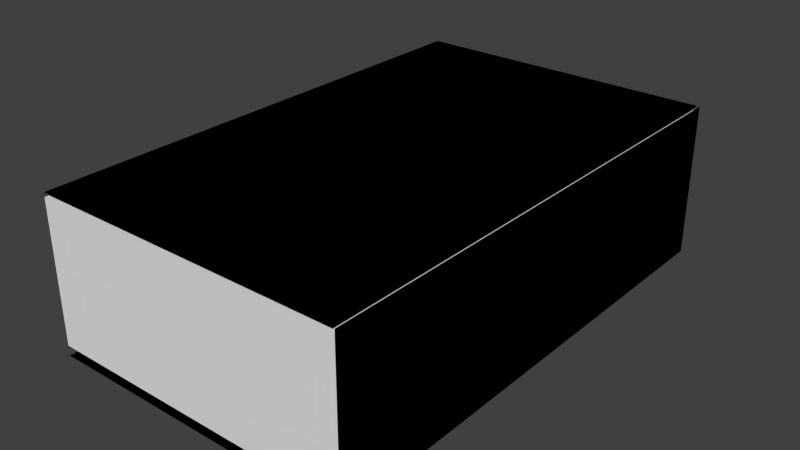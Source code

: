 # Source: Dictionary.blend  (saved by Blender 2.73.0; exported with 4.5.12 LTS)
import bpy
from mathutils import Matrix  # noqa: F401  (used for matrix-valued properties, if any)

bpy.ops.wm.read_factory_settings(use_empty=True)
scene = bpy.context.scene
scene.name = 'Scene'

# ---- collections
col_collection_1 = bpy.data.collections.new('Collection 1'); scene.collection.children.link(col_collection_1)

# ---- world
world_world = bpy.data.worlds.new('World'); scene.world = world_world
world_world.color = (0.05088, 0.05088, 0.05088)
world_world.use_sun_shadow = False
world_world.sun_shadow_jitter_overblur = 0.0
world_world.cycles.sampling_method = 'MANUAL'
world_world.cycles.sample_map_resolution = 256

# ---- meshes
me_cube_002 = bpy.data.meshes.new('Cube.002')
me_cube_002.from_pydata([(-0.3386, -0.5488, 0.05169), (-0.3386, 0.5483, 0.05169), (0.3437, 0.5483, 0.05169), (0.3437, -0.5488, 0.05169), (-0.3386, -0.5488, 0.3572), (-0.3386, 0.5483, 0.3572), (0.3437, 0.5483, 0.3572), (0.3437, -0.5488, 0.3572)], [], [(4, 5, 1, 0), (5, 6, 2, 1), (6, 7, 3, 2), (7, 4, 0, 3), (0, 1, 2, 3), (7, 6, 5, 4)])
_uv = me_cube_002.uv_layers.new(name='UVMap')
_uv.uv.foreach_set('vector', [0.0, 0.0, 1.0, 0.0, 1.0, 1.0, 0.0, 1.0, 0.0, 0.0, 1.0, 0.0, 1.0, 1.0, 0.0, 1.0, 0.0, 0.0, 1.0, 0.0, 1.0, 1.0, 0.0, 1.0, 0.0, 0.0, 1.0, 0.0, 1.0, 1.0, 0.0, 1.0, 0.0, 0.0, 1.0, 0.0, 1.0, 1.0, 0.0, 1.0, 0.0, 0.0, 1.0, 0.0, 1.0, 1.0, 0.0, 1.0])
me_cube_002.use_remesh_preserve_volume = False
me_cube_002.use_remesh_preserve_attributes = False
me_cube_002.use_mirror_vertex_groups = False
me_cube_002.update()
me_cube_003 = bpy.data.meshes.new('Cube.003')
me_cube_003.from_pydata([(-0.3381, -0.5492, 0.3121), (-0.3381, 0.5519, 0.3121), (0.3396, 0.5519, 0.3121), (0.3396, -0.5492, 0.3121), (-0.3381, -0.5492, 0.3121), (-0.3381, 0.5519, 0.3121), (0.3396, 0.5519, 0.3121), (0.3396, -0.5492, 0.3121)], [], [(3, 0, 1, 2), (7, 6, 5, 4)])
_uv = me_cube_003.uv_layers.new(name='UVMap')
_uv.uv.foreach_set('vector', [-0.01424, 1.005, 1.0, 1.0, 1.0, -0.001495, -0.004159, -0.0008957, -0.01424, 1.005, -0.004159, -0.0008957, 1.0, -0.001495, 1.0, 1.0])
me_cube_003.use_remesh_preserve_volume = False
me_cube_003.use_remesh_preserve_attributes = False
me_cube_003.use_mirror_vertex_groups = False
me_cube_003.update()
me_cube_001 = bpy.data.meshes.new('Cube.001')
me_cube_001.from_pydata([(0.3447, 0.5519, 0.288), (0.3447, -0.5492, 0.288), (0.3447, 0.5519, 0.3121), (0.3447, -0.5492, 0.3121), (0.3447, 0.5519, -0.005945), (0.3447, -0.5492, -0.005945), (0.3396, 0.5519, -0.02503), (0.3396, -0.5492, -0.02503), (0.3447, 0.5519, -0.02503), (0.3447, -0.5492, -0.02503), (-0.339, 0.5519, -0.02503), (-0.339, -0.5492, -0.02503), (0.3447, 0.5519, 0.288), (0.3447, -0.5492, 0.288), (0.3447, 0.5519, 0.3121), (0.3447, -0.5492, 0.3121), (0.3447, 0.5519, -0.005945), (0.3447, -0.5492, -0.005945), (0.3396, 0.5519, -0.02503), (0.3396, -0.5492, -0.02503), (0.3447, 0.5519, -0.02503), (0.3447, -0.5492, -0.02503), (-0.339, 0.5519, -0.02503), (-0.339, -0.5492, -0.02503)], [], [(2, 0, 1, 3), (0, 4, 5, 1), (4, 8, 9, 5), (6, 10, 11, 7), (14, 15, 13, 12), (12, 13, 17, 16), (16, 17, 21, 20), (18, 19, 23, 22)])
_uv = me_cube_001.uv_layers.new(name='UVMap')
_uv.uv.foreach_set('vector', [0.0, 0.0, 0.0, 0.0, 0.0, 0.0, 0.0, 0.0, 0.1175, 0.9171, 0.0873, 0.7383, 0.005068, 0.7533, 2.867e-05, 0.9133, 0.0, 0.0, 0.0, 0.0, 0.0, 0.0, 0.0, 0.0, 0.0, 0.0, 0.0, 0.0, 0.0, 0.0, 0.0, 0.0, 0.0, 0.0, 0.0, 0.0, 0.0, 0.0, 0.0, 0.0, 0.1175, 0.9171, 2.867e-05, 0.9133, 0.005068, 0.7533, 0.0873, 0.7383, 0.0, 0.0, 0.0, 0.0, 0.0, 0.0, 0.0, 0.0, 0.0, 0.0, 0.0, 0.0, 0.0, 0.0, 0.0, 0.0])
me_cube_001.use_remesh_preserve_volume = False
me_cube_001.use_remesh_preserve_attributes = False
me_cube_001.use_mirror_vertex_groups = False
me_cube_001.update()

# ---- objects
ob_dictionary = bpy.data.objects.new('Dictionary', me_cube_002)
ob_dictionarycover = bpy.data.objects.new('DictionaryCover', me_cube_003)
ob_dictionarybase = bpy.data.objects.new('DictionaryBase', me_cube_001)

# ---- transforms, parenting, visibility, modifiers, constraints
ob_dictionary.location = (0.0, 0.0, -0.02359)
ob_dictionary.lineart.crease_threshold = 0.0
ob_dictionarycover.parent = ob_dictionary
ob_dictionarycover.matrix_parent_inverse = Matrix(((1.0, 0.0, 0.0, 0.0), (0.0, 1.0, 0.0, 0.0), (0.0, 0.0, 1.0, 0.02359), (0.0, 0.0, 0.0, 1.0)))
ob_dictionarycover.location = (0.0, 0.0, 0.03132)
ob_dictionarycover.lock_rotations_4d = False
ob_dictionarycover.empty_display_type = 'ARROWS'
ob_dictionarycover.lineart.crease_threshold = 0.0
ob_dictionarybase.parent = ob_dictionary
ob_dictionarybase.matrix_parent_inverse = Matrix(((1.0, 0.0, 0.0, 0.0), (0.0, 1.0, 0.0, 0.0), (0.0, 0.0, 1.0, 0.02359), (0.0, 0.0, 0.0, 1.0)))
ob_dictionarybase.location = (0.0, 0.0, 0.03132)
ob_dictionarybase.lock_rotations_4d = False
ob_dictionarybase.empty_display_type = 'ARROWS'
ob_dictionarybase.lineart.crease_threshold = 0.0

# ---- collection membership
col_collection_1.objects.link(ob_dictionary)
col_collection_1.objects.link(ob_dictionarycover)
col_collection_1.objects.link(ob_dictionarybase)

# ---- scene / render settings (as saved in the file)
scene.frame_start = 1; scene.frame_end = 250; scene.frame_set(1)
scene.render.engine = 'BLENDER_EEVEE_NEXT'
scene.render.resolution_percentage = 50
scene.render.dither_intensity = 0.0
scene.cycles.use_denoising = False
scene.cycles.samples = 10
scene.cycles.sampling_pattern = 'TABULATED_SOBOL'
scene.cycles.light_sampling_threshold = 0.0
scene.cycles.use_adaptive_sampling = False
scene.cycles.use_light_tree = False
scene.cycles.blur_glossy = 0.0
scene.cycles.pixel_filter_type = 'GAUSSIAN'
scene.cycles.sample_clamp_indirect = 0.0
scene.view_settings.view_transform = 'Standard'
bpy.context.view_layer.update()

# ---- added for rendering (the .blend has no active camera and no usable light): camera, sun
cam_auto = bpy.data.cameras.new('AutoCamera')
cam_auto.lens = 50.0
cam_auto.sensor_width = 36.0
cam_auto.clip_end = 1000.0
ob_auto_camera = bpy.data.objects.new('AutoCamera', cam_auto)
scene.collection.objects.link(ob_auto_camera)
ob_auto_camera.location = (1.24193, -1.4855, 1.16612)
ob_auto_camera.rotation_euler = (1.09748, -7.21219e-08, 0.694738)
scene.camera = ob_auto_camera
light_auto_sun = bpy.data.lights.new('AutoSun', 'SUN')
light_auto_sun.energy = 3.0
light_auto_sun.angle = 0.0523599
ob_auto_sun = bpy.data.objects.new('AutoSun', light_auto_sun)
scene.collection.objects.link(ob_auto_sun)
ob_auto_sun.rotation_euler = (0.872665, 0.174533, 0.523599)
bpy.context.view_layer.update()
